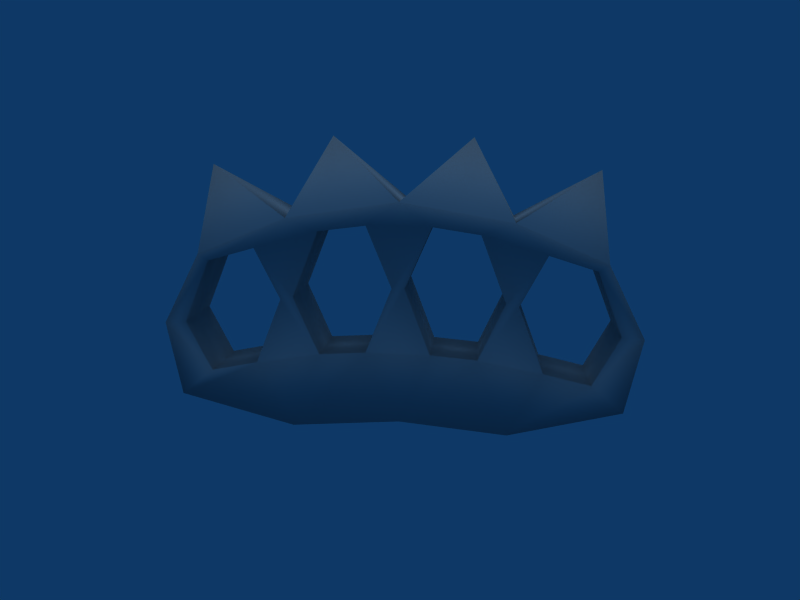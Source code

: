 # Source: Snow_White_s_Brass_Knuckles.blend  (saved by Blender 2.49.2; exported with 4.5.12 LTS)
import bpy
from mathutils import Matrix  # noqa: F401  (used for matrix-valued properties, if any)

bpy.ops.wm.read_factory_settings(use_empty=True)
scene = bpy.context.scene
scene.name = 'Scene'

# ---- collections
col_collection_1 = bpy.data.collections.new('Collection 1'); scene.collection.children.link(col_collection_1)

# ---- materials (node trees are filled in below, after node groups)
mat_refrep_252 = bpy.data.materials.new('RefRep.252')
mat_refrep_252.alpha_threshold = 0.0
mat_refrep_252.diffuse_color = (0.698, 0.698, 0.698, 1.0)
mat_refrep_252.roughness = 0.5
mat_refrep_252.line_color = (0.0, 0.0, 0.0, 1.0)

# ---- material node trees

# ---- world
world_world = bpy.data.worlds.new('World'); scene.world = world_world
world_world.color = (0.05656, 0.2208, 0.4)
world_world.use_sun_shadow = False
world_world.sun_shadow_jitter_overblur = 0.0
world_world.cycles.sampling_method = 'MANUAL'
world_world.cycles.sample_map_resolution = 256

# ---- cameras
cam_camera = bpy.data.cameras.new('Camera')
cam_camera.passepartout_alpha = 0.2
cam_camera.clip_end = 100.0
cam_camera.lens = 35.0
cam_camera.ortho_scale = 7.314
cam_camera.show_passepartout = False
cam_camera.show_safe_areas = True
cam_camera.dof.focus_distance = 0.0
cam_camera.dof.aperture_fstop = 128.0

# ---- lights
light_lamp = bpy.data.lights.new('Lamp', 'SUN')
light_lamp.transmission_factor = 0.0
light_lamp.angle = 1.571
light_lamp.energy = 0.8
light_lamp.shadow_buffer_clip_start = 0.5
light_lamp.shadow_soft_size = 1.0
light_lamp.shadow_cascade_max_distance = 1000.0
light_lamp.cycles.use_multiple_importance_sampling = False

# ---- meshes
me_inst3d24_refrep_252 = bpy.data.meshes.new('Inst3D24_RefRep.252')
me_inst3d24_refrep_252.from_pydata([(-0.3891, -0.05791, 0.483), (0.002, -0.05791, 0.4496), (0.002, 0.06191, 0.4496), (0.7843, -0.1198, 0.3561), (-0.7028, -0.1198, -0.1591), (-0.502, 0.1238, 0.2269), (-0.6674, 0.1238, -0.1354), (-0.7575, 0.1238, 0.08684), (-0.3891, 0.06191, 0.483), (0.2803, 0.1238, 0.1879), (0.3931, 0.1238, -0.2908), (-0.502, -0.1198, -0.1845), (-0.7803, -0.1198, 0.3561), (-0.2763, -0.1198, 0.1879), (-0.1108, -0.1198, 0.1755), (0.7068, -0.1198, -0.1591), (0.6714, -0.1198, -0.1354), (-0.6674, -0.1198, 0.2626), (-0.4114, 0.1238, -0.00606), (-0.502, -0.1198, 0.2269), (-0.6674, -0.1198, -0.1354), (-0.1108, 0.1238, 0.1755), (-0.2763, -0.1198, -0.2479), (0.1148, -0.1198, 0.1755), (0.1148, 0.1238, 0.1755), (0.3709, 0.1238, -0.01546), (0.3709, -0.1198, -0.01546), (0.1148, 0.1238, -0.271), (0.1148, -0.1198, -0.271), (0.506, -0.1198, 0.2269), (0.7615, 0.1238, 0.08684), (0.6714, 0.1238, 0.2626), (0.6714, 0.1238, -0.1354), (-0.7803, 0.1238, 0.3561), (-0.8333, 0.1238, 0.09303), (0.8373, 0.1238, 0.09303), (0.3931, 0.06191, 0.483), (-0.8333, -0.1198, 0.09303), (0.8373, -0.1198, 0.09303), (0.6714, -0.1198, 0.2626), (-0.4114, -0.1198, -0.00606), (-0.7575, -0.1198, 0.08684), (-0.6674, 0.1238, 0.2626), (-0.1108, 0.1238, -0.271), (-0.2763, 0.1238, 0.1879), (0.2803, 0.1238, -0.2479), (0.7615, -0.1198, 0.08684), (0.6789, 0.002, -0.4635), (0.7068, 0.1238, -0.1591), (0.2457, 0.002, -0.5669), (0.002, -0.1198, -0.3528), (-0.2417, 0.002, -0.5669), (-0.3891, 0.1238, -0.2908), (0.002, 0.1238, -0.3528), (-0.3891, -0.1198, -0.2908), (-0.6749, 0.002, -0.4635), (-0.7028, 0.1238, -0.1591), (0.7843, 0.1238, 0.3561), (0.3931, -0.05791, 0.483), (-0.3669, -0.1198, -0.01546), (0.2803, -0.1198, 0.1879), (0.02425, -0.1198, -0.05687), (-0.02025, -0.1198, -0.05687), (-0.1108, -0.1198, -0.271), (0.2803, -0.1198, -0.2479), (0.4154, -0.1198, -0.00606), (0.3931, -0.1198, -0.2908), (0.506, -0.1198, -0.1845), (0.506, 0.1238, 0.2269), (0.4154, 0.1238, -0.00606), (-0.2763, 0.1238, -0.2479), (-0.502, 0.1238, -0.1845), (-0.3669, 0.1238, -0.01546), (-0.02025, 0.1238, -0.05687), (0.02425, 0.1238, -0.05687), (0.506, 0.1238, -0.1845)], [], [(12, 0, 33), (0, 8, 33), (8, 0, 1), (1, 2, 8), (2, 1, 58), (58, 36, 2), (3, 38, 35), (35, 57, 3), (4, 37, 34), (34, 56, 4), (33, 8, 5), (5, 42, 33), (52, 56, 6), (6, 71, 52), (34, 7, 6), (6, 56, 34), (8, 2, 21), (21, 44, 8), (53, 52, 70), (70, 43, 53), (2, 36, 9), (9, 24, 2), (10, 53, 27), (27, 45, 10), (36, 57, 31), (31, 68, 36), (35, 30, 31), (31, 57, 35), (48, 10, 75), (75, 32, 48), (37, 41, 17), (17, 12, 37), (4, 54, 11), (11, 20, 4), (0, 12, 17), (19, 0, 17), (54, 50, 63), (63, 22, 54), (1, 0, 13), (13, 14, 1), (50, 66, 64), (64, 28, 50), (58, 1, 23), (23, 60, 58), (66, 15, 16), (16, 67, 66), (38, 46, 16), (16, 15, 38), (3, 58, 29), (29, 39, 3), (42, 5, 19), (19, 17, 42), (18, 40, 19), (19, 5, 18), (71, 6, 20), (20, 11, 71), (7, 41, 20), (20, 6, 7), (44, 21, 14), (14, 13, 44), (73, 62, 14), (14, 21, 73), (43, 70, 22), (22, 63, 43), (72, 59, 22), (22, 70, 72), (24, 9, 60), (60, 23, 24), (25, 26, 60), (60, 9, 25), (45, 27, 28), (28, 64, 45), (74, 61, 28), (28, 27, 74), (68, 31, 39), (39, 29, 68), (30, 46, 39), (39, 31, 30), (32, 75, 67), (67, 16, 32), (69, 65, 67), (67, 75, 69), (15, 48, 35), (35, 38, 15), (12, 33, 34), (34, 37, 12), (34, 33, 42), (42, 7, 34), (8, 44, 5), (2, 24, 21), (35, 48, 32), (32, 30, 35), (36, 68, 9), (37, 4, 20), (20, 41, 37), (0, 19, 13), (1, 14, 23), (58, 60, 29), (38, 3, 39), (39, 46, 38), (71, 11, 40), (40, 18, 71), (42, 17, 41), (41, 7, 42), (43, 63, 62), (62, 73, 43), (44, 13, 59), (59, 72, 44), (45, 64, 26), (26, 25, 45), (24, 23, 61), (61, 74, 24), (32, 16, 46), (46, 30, 32), (68, 29, 65), (65, 69, 68), (48, 15, 47), (15, 66, 47), (66, 10, 47), (10, 48, 47), (10, 66, 49), (66, 50, 49), (50, 53, 49), (53, 10, 49), (53, 50, 51), (50, 54, 51), (54, 52, 51), (52, 53, 51), (52, 54, 55), (54, 4, 55), (4, 56, 55), (56, 52, 55), (58, 3, 57), (57, 36, 58), (19, 40, 59), (59, 13, 19), (14, 62, 61), (61, 23, 14), (60, 26, 65), (65, 29, 60), (11, 22, 59), (59, 40, 11), (63, 28, 61), (61, 62, 63), (26, 64, 67), (67, 65, 26), (11, 54, 22), (63, 50, 28), (64, 66, 67), (44, 72, 18), (18, 5, 44), (74, 73, 21), (21, 24, 74), (69, 25, 9), (9, 68, 69), (70, 52, 71), (27, 53, 43), (75, 10, 45), (72, 70, 71), (71, 18, 72), (27, 43, 73), (73, 74, 27), (75, 45, 25), (25, 69, 75)])
me_inst3d24_refrep_252.polygons.foreach_set('use_smooth', [True] * 164)
_uv = me_inst3d24_refrep_252.uv_layers.new(name='UVTex')
_uv.uv.foreach_set('vector', [0.655, -0.317, 0.995, -0.32, 0.654, 0.751, 0.995, -0.32, 0.992, 0.745, 0.654, 0.751, -0.005, 0.745, -0.008, -0.321, 0.493, -0.321, 0.493, -0.321, 0.493, 0.745, -0.005, 0.745, 0.493, 0.745, 0.493, -0.321, 0.995, -0.32, 0.995, -0.32, 0.992, 0.745, 0.493, 0.745, 0.331, -0.317, 0.709, -0.317, 0.708, 0.751, 0.708, 0.751, 0.332, 0.751, 0.331, -0.317, -0.008, -0.317, 0.277, -0.317, 0.278, 0.751, 0.278, 0.751, -0.005, 0.751, -0.008, -0.317, 0.953, 1.227, 0.721, 1.393, 0.788, 1.057, 0.788, 1.057, 0.886, 1.105, 0.953, 1.227, 0.723, 0.384, 0.908, 0.558, 0.887, 0.589, 0.887, 0.589, 0.789, 0.523, 0.723, 0.384, 0.985, 0.887, 0.94, 0.878, 0.887, 0.589, 0.887, 0.589, 0.908, 0.558, 0.985, 0.887, 0.721, 1.393, 0.49, 1.346, 0.557, 0.987, 0.557, 0.987, 0.655, 1.004, 0.721, 1.393, 0.492, 0.3, 0.723, 0.384, 0.656, 0.439, 0.656, 0.439, 0.558, 0.408, 0.492, 0.3, 0.49, 1.346, 0.258, 1.386, 0.326, 0.999, 0.326, 0.999, 0.424, 0.985, 0.49, 1.346, 0.261, 0.377, 0.492, 0.3, 0.425, 0.406, 0.425, 0.406, 0.327, 0.434, 0.261, 0.377, 0.258, 1.386, 0.028, 1.213, 0.095, 1.092, 0.095, 1.092, 0.192, 1.048, 0.258, 1.386, -0.003, 0.871, 0.042, 0.864, 0.095, 1.092, 0.095, 1.092, 0.028, 1.213, -0.003, 0.871, 0.075, 0.545, 0.261, 0.377, 0.194, 0.514, 0.194, 0.514, 0.096, 0.576, 0.075, 0.545, 1.014, -0.294, 0.968, -0.293, 0.902, -0.305, 0.902, -0.305, 0.965, -0.313, 1.014, -0.294, 0.949, -0.274, 0.766, -0.261, 0.828, -0.27, 0.828, -0.27, 0.926, -0.275, 0.949, -0.274, 0.719, -0.32, 0.965, -0.313, 0.902, -0.305, 0.803, -0.301, 0.719, -0.32, 0.902, -0.305, 0.766, -0.261, 0.53, -0.254, 0.594, -0.261, 0.594, -0.261, 0.694, -0.264, 0.766, -0.261, 0.482, -0.314, 0.719, -0.32, 0.668, -0.297, 0.668, -0.297, 0.567, -0.294, 0.482, -0.314, 0.53, -0.254, 0.288, -0.256, 0.354, -0.26, 0.354, -0.26, 0.456, -0.259, 0.53, -0.254, 0.241, -0.314, 0.482, -0.314, 0.43, -0.293, 0.43, -0.293, 0.328, -0.293, 0.241, -0.314, 0.288, -0.256, 0.088, -0.263, 0.108, -0.265, 0.108, -0.265, 0.212, -0.263, 0.288, -0.256, -0.007, -0.281, 0.04, -0.281, 0.108, -0.265, 0.108, -0.265, 0.088, -0.263, -0.007, -0.281, 0.01, -0.301, 0.241, -0.314, 0.187, -0.294, 0.187, -0.294, 0.084, -0.295, 0.01, -0.301, 0.944, 0.394, 0.835, 0.394, 0.835, -0.152, 0.835, -0.152, 0.944, -0.152, 0.944, 0.394, 0.775, 0.394, 0.775, -0.152, 0.835, -0.152, 0.835, -0.152, 0.835, 0.394, 0.775, 0.394, 0.835, 0.394, 0.944, 0.394, 0.944, -0.152, 0.944, -0.152, 0.835, -0.152, 0.835, 0.394, 1.004, 0.394, 1.004, -0.152, 0.944, -0.152, 0.944, -0.152, 0.944, 0.394, 1.004, 0.394, 0.227, 0.675, 0.0, 0.675, 0.0, 0.325, 0.0, 0.325, 0.227, 0.325, 0.227, 0.675, 0.517, 0.394, 0.517, -0.152, 0.577, -0.152, 0.577, -0.152, 0.577, 0.394, 0.517, 0.394, 0.577, 0.394, 0.686, 0.394, 0.686, -0.152, 0.686, -0.152, 0.577, -0.152, 0.577, 0.394, 0.746, 0.394, 0.746, -0.152, 0.686, -0.152, 0.686, -0.152, 0.686, 0.394, 0.746, 0.394, 0.427, 0.394, 0.318, 0.394, 0.318, -0.152, 0.318, -0.152, 0.427, -0.152, 0.427, 0.394, 0.258, 0.394, 0.258, -0.152, 0.318, -0.152, 0.318, -0.152, 0.318, 0.394, 0.258, 0.394, 0.318, 0.394, 0.427, 0.394, 0.427, -0.152, 0.427, -0.152, 0.318, -0.152, 0.318, 0.394, 0.487, 0.394, 0.487, -0.152, 0.427, -0.152, 0.427, -0.152, 0.427, 0.394, 0.487, 0.394, 0.169, 0.394, 0.06, 0.394, 0.06, -0.152, 0.06, -0.152, 0.169, -0.152, 0.169, 0.394, 0.0, 0.394, 0.0, -0.152, 0.06, -0.152, 0.06, -0.152, 0.06, 0.394, 0.0, 0.394, 0.06, 0.394, 0.169, 0.394, 0.169, -0.152, 0.169, -0.152, 0.06, -0.152, 0.06, 0.394, 0.229, 0.394, 0.229, -0.152, 0.169, -0.152, 0.169, -0.152, 0.169, 0.394, 0.229, 0.394, 0.995, -0.317, 0.992, 0.751, 0.708, 0.751, 0.708, 0.751, 0.709, -0.317, 0.995, -0.317, 0.655, -0.317, 0.654, 0.751, 0.278, 0.751, 0.278, 0.751, 0.277, -0.317, 0.655, -0.317, 0.985, 0.887, 0.953, 1.227, 0.886, 1.105, 0.886, 1.105, 0.94, 0.878, 0.985, 0.887, 0.721, 1.393, 0.655, 1.004, 0.788, 1.057, 0.49, 1.346, 0.424, 0.985, 0.557, 0.987, -0.003, 0.871, 0.075, 0.545, 0.096, 0.576, 0.096, 0.576, 0.042, 0.864, -0.003, 0.871, 0.258, 1.386, 0.192, 1.048, 0.326, 0.999, 1.014, -0.294, 0.949, -0.274, 0.926, -0.275, 0.926, -0.275, 0.968, -0.293, 1.014, -0.294, 0.719, -0.32, 0.803, -0.301, 0.668, -0.297, 0.482, -0.314, 0.567, -0.294, 0.43, -0.293, 0.241, -0.314, 0.328, -0.293, 0.187, -0.294, -0.007, -0.281, 0.01, -0.301, 0.084, -0.295, 0.084, -0.295, 0.04, -0.281, -0.007, -0.281, 0.835, 0.394, 0.835, -0.152, 0.775, -0.152, 0.775, -0.152, 0.775, 0.394, 0.835, 0.394, 0.944, 0.394, 0.944, -0.152, 1.004, -0.152, 1.004, -0.152, 1.004, 0.394, 0.944, 0.394, 0.577, 0.394, 0.577, -0.152, 0.517, -0.152, 0.517, -0.152, 0.517, 0.394, 0.577, 0.394, 0.686, 0.394, 0.686, -0.152, 0.746, -0.152, 0.746, -0.152, 0.746, 0.394, 0.686, 0.394, 0.318, 0.394, 0.318, -0.152, 0.258, -0.152, 0.258, -0.152, 0.258, 0.394, 0.318, 0.394, 0.427, 0.394, 0.427, -0.152, 0.487, -0.152, 0.487, -0.152, 0.487, 0.394, 0.427, 0.394, 0.06, 0.394, 0.06, -0.152, 0.0, -0.152, 0.0, -0.152, 0.0, 0.394, 0.06, 0.394, 0.169, 0.394, 0.169, -0.152, 0.229, -0.152, 0.229, -0.152, 0.229, 0.394, 0.169, 0.394, 0.009, 0.751, 0.009, -0.308, 1.012, 0.221, 0.088, -0.263, 0.288, -0.256, 0.123, -0.24, 0.009, -0.071, 0.009, 0.658, 1.009, 0.293, 0.227, 0.267, 0.005, 0.256, 0.02, 0.735, 0.012, 0.682, 0.012, -0.096, 1.012, 0.293, 0.288, -0.256, 0.53, -0.254, 0.394, -0.236, 0.009, -0.082, 0.009, 0.669, 1.009, 0.293, 0.503, 0.272, 0.227, 0.267, 0.327, 0.731, 0.012, 0.669, 0.012, -0.082, 1.012, 0.293, 0.53, -0.254, 0.766, -0.261, 0.692, -0.24, 0.009, -0.096, 0.009, 0.682, 1.009, 0.293, 0.779, 0.267, 0.503, 0.272, 0.673, 0.731, 0.544, 0.675, 0.544, 0.325, 1.0, 0.5, 0.766, -0.261, 0.949, -0.274, 0.951, -0.25, 0.006, -0.308, 0.006, 0.751, 1.009, 0.221, 1.0, 0.256, 0.779, 0.267, 0.98, 0.735, -0.008, -0.321, 0.331, -0.317, 0.332, 0.751, 0.332, 0.751, -0.005, 0.745, -0.008, -0.321, 0.803, -0.301, 0.762, -0.283, 0.735, -0.282, 0.735, -0.282, 0.668, -0.297, 0.803, -0.301, 0.567, -0.294, 0.526, -0.276, 0.499, -0.276, 0.499, -0.276, 0.43, -0.293, 0.567, -0.294, 0.328, -0.293, 0.285, -0.277, 0.257, -0.277, 0.257, -0.277, 0.187, -0.294, 0.328, -0.293, 0.828, -0.27, 0.694, -0.264, 0.735, -0.282, 0.735, -0.282, 0.762, -0.283, 0.828, -0.27, 0.594, -0.261, 0.456, -0.259, 0.499, -0.276, 0.499, -0.276, 0.526, -0.276, 0.594, -0.261, 0.285, -0.277, 0.354, -0.26, 0.212, -0.263, 0.212, -0.263, 0.257, -0.277, 0.285, -0.277, 0.828, -0.27, 0.766, -0.261, 0.694, -0.264, 0.594, -0.261, 0.53, -0.254, 0.456, -0.259, 0.354, -0.26, 0.288, -0.256, 0.212, -0.263, 0.655, 1.004, 0.709, 0.741, 0.735, 0.754, 0.735, 0.754, 0.788, 1.057, 0.655, 1.004, 0.478, 0.684, 0.504, 0.685, 0.557, 0.987, 0.557, 0.987, 0.424, 0.985, 0.478, 0.684, 0.247, 0.746, 0.273, 0.735, 0.326, 0.999, 0.326, 0.999, 0.192, 1.048, 0.247, 0.746, 0.656, 0.439, 0.723, 0.384, 0.789, 0.523, 0.425, 0.406, 0.492, 0.3, 0.558, 0.408, 0.194, 0.514, 0.261, 0.377, 0.327, 0.434, 0.709, 0.741, 0.656, 0.439, 0.789, 0.523, 0.789, 0.523, 0.735, 0.754, 0.709, 0.741, 0.425, 0.406, 0.558, 0.408, 0.504, 0.685, 0.504, 0.685, 0.478, 0.684, 0.425, 0.406, 0.194, 0.514, 0.327, 0.434, 0.273, 0.735, 0.273, 0.735, 0.247, 0.746, 0.194, 0.514])
me_inst3d24_refrep_252.materials.append(mat_refrep_252)
me_inst3d24_refrep_252.use_remesh_preserve_volume = False
me_inst3d24_refrep_252.use_remesh_preserve_attributes = False
me_inst3d24_refrep_252.use_mirror_vertex_groups = False
me_inst3d24_refrep_252.update()

# ---- objects
ob_lamp = bpy.data.objects.new('Lamp', light_lamp)
ob_inst3d24_refrep_252 = bpy.data.objects.new('Inst3D24_RefRep.252', me_inst3d24_refrep_252)
ob_camera = bpy.data.objects.new('Camera', cam_camera)

# ---- transforms, parenting, visibility, modifiers, constraints
ob_lamp.location = (0.0, 0.0, 4.064)
ob_lamp.lock_rotations_4d = False
ob_lamp.empty_display_type = 'ARROWS'
ob_lamp.lineart.crease_threshold = 0.0
ob_inst3d24_refrep_252.location = (-0.0001647, -1e-05, 1.538)
ob_inst3d24_refrep_252.rotation_euler = (6.846e-08, 3.145, -3.15)
ob_inst3d24_refrep_252.scale = (3.164, 3.164, 3.164)
ob_inst3d24_refrep_252.lock_rotations_4d = False
ob_inst3d24_refrep_252.empty_display_type = 'ARROWS'
ob_inst3d24_refrep_252.lineart.crease_threshold = 0.0
ob_camera.location = (0.8181, -8.609, 3.429)
ob_camera.rotation_euler = (1.352, -0.01349, 0.09917)
ob_camera.lock_rotations_4d = False
ob_camera.empty_display_type = 'ARROWS'
ob_camera.color = (0.0, 0.0, 0.0, 0.0)
ob_camera.display_type = 'WIRE'
ob_camera.lineart.crease_threshold = 0.0

# ---- collection membership
col_collection_1.objects.link(ob_lamp)
col_collection_1.objects.link(ob_inst3d24_refrep_252)
col_collection_1.objects.link(ob_camera)

# ---- scene / render settings (as saved in the file)
scene.camera = ob_camera
scene.frame_start = 1; scene.frame_end = 250; scene.frame_set(1)
scene.render.engine = 'BLENDER_EEVEE_NEXT'
scene.render.image_settings.file_format = 'JPEG'
scene.render.image_settings.color_mode = 'RGB'
scene.render.image_settings.compression = 90
scene.render.resolution_x = 800
scene.render.resolution_y = 600
scene.render.pixel_aspect_x = 100.0
scene.render.pixel_aspect_y = 100.0
scene.render.fps = 25
scene.render.dither_intensity = 0.0
scene.render.use_compositing = False
scene.render.use_sequencer = False
scene.render.bake_margin = 2
scene.render.bake_bias = 0.0
scene.render.use_stamp_time = False
scene.render.use_stamp_date = False
scene.render.use_stamp_frame = False
scene.render.use_stamp_camera = False
scene.render.use_stamp_scene = False
scene.render.use_stamp_filename = False
scene.render.use_stamp_render_time = False
scene.render.stamp_font_size = 0
scene.cycles.use_denoising = False
scene.cycles.samples = 10
scene.cycles.sampling_pattern = 'TABULATED_SOBOL'
scene.cycles.light_sampling_threshold = 0.0
scene.cycles.use_adaptive_sampling = False
scene.cycles.use_light_tree = False
scene.cycles.blur_glossy = 0.0
scene.cycles.volume_bounces = 1
scene.cycles.pixel_filter_type = 'GAUSSIAN'
scene.cycles.sample_clamp_indirect = 0.0
scene.view_settings.view_transform = 'Raw'
bpy.context.view_layer.update()

